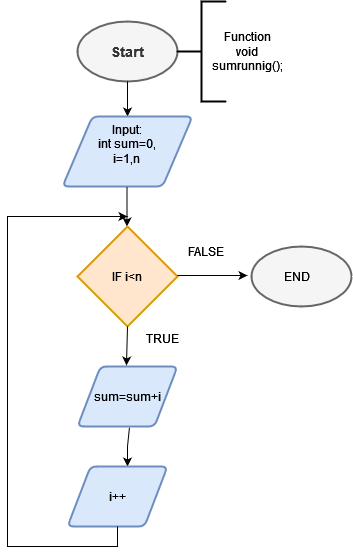

The diagram above was exported from draw.io. Its source (the exported page's mxGraphModel, read from the mxfile embedded in the PNG):
<mxGraphModel dx="880" dy="1639" grid="1" gridSize="10" guides="1" tooltips="1" connect="1" arrows="1" fold="1" page="1" pageScale="1" pageWidth="827" pageHeight="1169" math="0" shadow="0">
  <root>
    <mxCell id="WIyWlLk6GJQsqaUBKTNV-0" />
    <mxCell id="WIyWlLk6GJQsqaUBKTNV-1" parent="WIyWlLk6GJQsqaUBKTNV-0" />
    <mxCell id="JAe-U1ekTdO-ALZkbZtJ-0" value="&lt;h3&gt;Start&lt;/h3&gt;" style="strokeWidth=2;html=1;shape=mxgraph.flowchart.start_1;whiteSpace=wrap;labelBackgroundColor=none;fillColor=#f5f5f5;fontColor=#333333;strokeColor=#666666;" parent="WIyWlLk6GJQsqaUBKTNV-1" vertex="1">
      <mxGeometry x="140" y="-5" width="100" height="60" as="geometry" />
    </mxCell>
    <mxCell id="JAe-U1ekTdO-ALZkbZtJ-1" value="" style="endArrow=classic;html=1;rounded=0;exitX=0.5;exitY=1;exitDx=0;exitDy=0;exitPerimeter=0;entryX=0.5;entryY=0;entryDx=0;entryDy=0;" parent="WIyWlLk6GJQsqaUBKTNV-1" source="JAe-U1ekTdO-ALZkbZtJ-0" edge="1" target="JAe-U1ekTdO-ALZkbZtJ-2">
      <mxGeometry width="50" height="50" relative="1" as="geometry">
        <mxPoint x="390" y="290" as="sourcePoint" />
        <mxPoint x="360" y="150" as="targetPoint" />
      </mxGeometry>
    </mxCell>
    <mxCell id="JAe-U1ekTdO-ALZkbZtJ-2" value="&lt;div&gt;Input:&lt;/div&gt;&lt;div&gt;int sum=0,&lt;/div&gt;&lt;div&gt;i=1,n&lt;br&gt;&lt;/div&gt;&lt;div&gt;&lt;br&gt;&lt;/div&gt;" style="shape=parallelogram;html=1;strokeWidth=2;perimeter=parallelogramPerimeter;whiteSpace=wrap;rounded=1;arcSize=12;size=0.23;fillColor=#dae8fc;strokeColor=#6c8ebf;" parent="WIyWlLk6GJQsqaUBKTNV-1" vertex="1">
      <mxGeometry x="125" y="90" width="130" height="70" as="geometry" />
    </mxCell>
    <mxCell id="JAe-U1ekTdO-ALZkbZtJ-4" value="" style="strokeWidth=2;html=1;shape=mxgraph.flowchart.annotation_2;align=left;labelPosition=right;pointerEvents=1;" parent="WIyWlLk6GJQsqaUBKTNV-1" vertex="1">
      <mxGeometry x="239" y="-25" width="50" height="100" as="geometry" />
    </mxCell>
    <mxCell id="JAe-U1ekTdO-ALZkbZtJ-5" value="Function void sumrunnig();" style="text;strokeColor=none;align=center;fillColor=none;html=1;verticalAlign=middle;whiteSpace=wrap;rounded=0;" parent="WIyWlLk6GJQsqaUBKTNV-1" vertex="1">
      <mxGeometry x="280" y="10" width="60" height="30" as="geometry" />
    </mxCell>
    <mxCell id="JAe-U1ekTdO-ALZkbZtJ-8" value="" style="endArrow=classic;html=1;rounded=0;exitX=0.5;exitY=1;exitDx=0;exitDy=0;" parent="WIyWlLk6GJQsqaUBKTNV-1" edge="1">
      <mxGeometry width="50" height="50" relative="1" as="geometry">
        <mxPoint x="189.5" y="160" as="sourcePoint" />
        <mxPoint x="189.5" y="200" as="targetPoint" />
      </mxGeometry>
    </mxCell>
    <mxCell id="JAe-U1ekTdO-ALZkbZtJ-9" value="&lt;div&gt;IF i&amp;lt;n &lt;br&gt;&lt;/div&gt;" style="strokeWidth=2;html=1;shape=mxgraph.flowchart.decision;whiteSpace=wrap;fillColor=#ffe6cc;strokeColor=#d79b00;" parent="WIyWlLk6GJQsqaUBKTNV-1" vertex="1">
      <mxGeometry x="140" y="200" width="100" height="100" as="geometry" />
    </mxCell>
    <mxCell id="JAe-U1ekTdO-ALZkbZtJ-11" value="" style="endArrow=classic;html=1;rounded=0;" parent="WIyWlLk6GJQsqaUBKTNV-1" edge="1">
      <mxGeometry width="50" height="50" relative="1" as="geometry">
        <mxPoint x="240" y="249" as="sourcePoint" />
        <mxPoint x="310" y="249" as="targetPoint" />
      </mxGeometry>
    </mxCell>
    <mxCell id="JAe-U1ekTdO-ALZkbZtJ-12" value="FALSE" style="text;strokeColor=none;align=center;fillColor=none;html=1;verticalAlign=middle;whiteSpace=wrap;rounded=0;" parent="WIyWlLk6GJQsqaUBKTNV-1" vertex="1">
      <mxGeometry x="239" y="210" width="60" height="30" as="geometry" />
    </mxCell>
    <mxCell id="JAe-U1ekTdO-ALZkbZtJ-14" value="" style="endArrow=classic;html=1;rounded=0;exitX=0.5;exitY=1;exitDx=0;exitDy=0;exitPerimeter=0;entryX=0.408;entryY=-0.017;entryDx=0;entryDy=0;entryPerimeter=0;" parent="WIyWlLk6GJQsqaUBKTNV-1" source="JAe-U1ekTdO-ALZkbZtJ-9" edge="1">
      <mxGeometry width="50" height="50" relative="1" as="geometry">
        <mxPoint x="370" y="550" as="sourcePoint" />
        <mxPoint x="188.96000000000004" y="338.98" as="targetPoint" />
      </mxGeometry>
    </mxCell>
    <mxCell id="JAe-U1ekTdO-ALZkbZtJ-15" value="&lt;div&gt;TRUE&lt;/div&gt;&lt;div&gt;&lt;br&gt;&lt;/div&gt;" style="text;strokeColor=none;align=center;fillColor=none;html=1;verticalAlign=middle;whiteSpace=wrap;rounded=0;" parent="WIyWlLk6GJQsqaUBKTNV-1" vertex="1">
      <mxGeometry x="195" y="305" width="60" height="30" as="geometry" />
    </mxCell>
    <mxCell id="bBwHrmYEqAJ9WxzoFARH-9" value="" style="endArrow=classic;html=1;rounded=0;exitX=0.433;exitY=1.017;exitDx=0;exitDy=0;exitPerimeter=0;entryX=0.5;entryY=0;entryDx=0;entryDy=0;entryPerimeter=0;" edge="1" parent="WIyWlLk6GJQsqaUBKTNV-1">
      <mxGeometry width="50" height="50" relative="1" as="geometry">
        <mxPoint x="191.96000000000004" y="401.02" as="sourcePoint" />
        <mxPoint x="190" y="440" as="targetPoint" />
        <Array as="points">
          <mxPoint x="190" y="420" />
        </Array>
      </mxGeometry>
    </mxCell>
    <mxCell id="bBwHrmYEqAJ9WxzoFARH-53" value="" style="shape=parallelogram;html=1;strokeWidth=2;perimeter=parallelogramPerimeter;whiteSpace=wrap;rounded=1;arcSize=12;size=0.23;fillColor=#dae8fc;strokeColor=#6c8ebf;" vertex="1" parent="WIyWlLk6GJQsqaUBKTNV-1">
      <mxGeometry x="130" y="440" width="100" height="60" as="geometry" />
    </mxCell>
    <mxCell id="bBwHrmYEqAJ9WxzoFARH-54" value="" style="shape=parallelogram;html=1;strokeWidth=2;perimeter=parallelogramPerimeter;whiteSpace=wrap;rounded=1;arcSize=12;size=0.23;fillColor=#dae8fc;strokeColor=#6c8ebf;" vertex="1" parent="WIyWlLk6GJQsqaUBKTNV-1">
      <mxGeometry x="140" y="340" width="100" height="60" as="geometry" />
    </mxCell>
    <mxCell id="bBwHrmYEqAJ9WxzoFARH-55" value="sum=sum+i" style="text;strokeColor=none;align=center;fillColor=none;html=1;verticalAlign=middle;whiteSpace=wrap;rounded=0;" vertex="1" parent="WIyWlLk6GJQsqaUBKTNV-1">
      <mxGeometry x="160" y="355" width="60" height="30" as="geometry" />
    </mxCell>
    <mxCell id="bBwHrmYEqAJ9WxzoFARH-56" value="i++" style="text;strokeColor=none;align=center;fillColor=none;html=1;verticalAlign=middle;whiteSpace=wrap;rounded=0;" vertex="1" parent="WIyWlLk6GJQsqaUBKTNV-1">
      <mxGeometry x="150" y="455" width="60" height="30" as="geometry" />
    </mxCell>
    <mxCell id="bBwHrmYEqAJ9WxzoFARH-59" value="" style="strokeWidth=2;html=1;shape=mxgraph.flowchart.start_1;whiteSpace=wrap;fillColor=#f5f5f5;strokeColor=#666666;fontColor=#333333;" vertex="1" parent="WIyWlLk6GJQsqaUBKTNV-1">
      <mxGeometry x="314" y="220" width="100" height="60" as="geometry" />
    </mxCell>
    <mxCell id="bBwHrmYEqAJ9WxzoFARH-60" value="END" style="text;strokeColor=none;align=center;fillColor=none;html=1;verticalAlign=middle;whiteSpace=wrap;rounded=0;" vertex="1" parent="WIyWlLk6GJQsqaUBKTNV-1">
      <mxGeometry x="330" y="235" width="60" height="30" as="geometry" />
    </mxCell>
    <mxCell id="bBwHrmYEqAJ9WxzoFARH-61" value="" style="endArrow=classic;html=1;rounded=0;exitX=0.5;exitY=1;exitDx=0;exitDy=0;" edge="1" parent="WIyWlLk6GJQsqaUBKTNV-1" source="bBwHrmYEqAJ9WxzoFARH-53">
      <mxGeometry width="50" height="50" relative="1" as="geometry">
        <mxPoint x="170" y="520" as="sourcePoint" />
        <mxPoint x="190" y="190" as="targetPoint" />
        <Array as="points">
          <mxPoint x="180" y="520" />
          <mxPoint x="70" y="520" />
          <mxPoint x="70" y="380" />
          <mxPoint x="70" y="190" />
        </Array>
      </mxGeometry>
    </mxCell>
  </root>
</mxGraphModel>